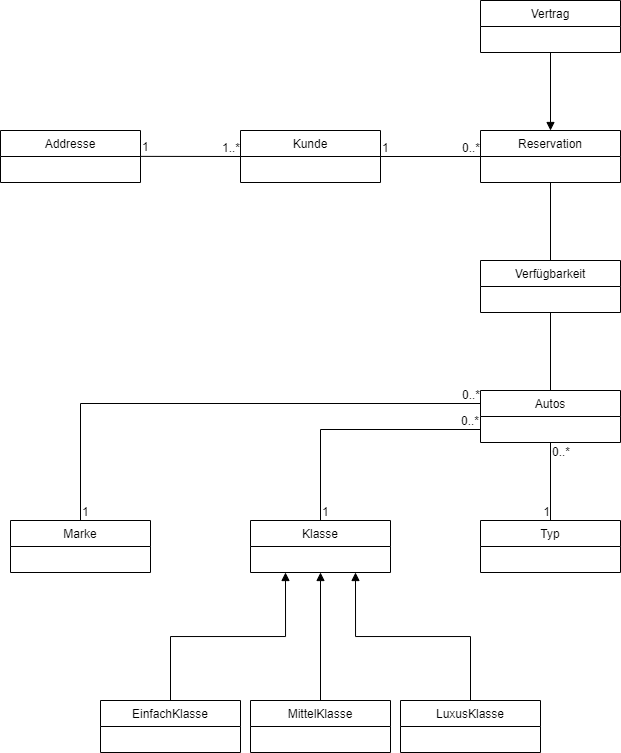

The diagram above was exported from draw.io. Its source (the exported page's mxGraphModel, read from the mxfile embedded in the PNG):
<mxGraphModel dx="632" dy="451" grid="1" gridSize="10" guides="1" tooltips="1" connect="1" arrows="1" fold="1" page="1" pageScale="1" pageWidth="827" pageHeight="1169" math="0" shadow="0">
  <root>
    <mxCell id="0" />
    <mxCell id="1" parent="0" />
    <mxCell id="41" style="edgeStyle=orthogonalEdgeStyle;rounded=0;orthogonalLoop=1;jettySize=auto;html=1;exitX=0.5;exitY=1;exitDx=0;exitDy=0;entryX=0.5;entryY=0;entryDx=0;entryDy=0;endArrow=block;endFill=1;" edge="1" parent="1" source="6" target="31">
      <mxGeometry relative="1" as="geometry" />
    </mxCell>
    <mxCell id="6" value="Vertrag" style="swimlane;fontStyle=0;childLayout=stackLayout;horizontal=1;startSize=26;fillColor=none;horizontalStack=0;resizeParent=1;resizeParentMax=0;resizeLast=0;collapsible=1;marginBottom=0;" vertex="1" parent="1">
      <mxGeometry x="540" y="100" width="140" height="52" as="geometry" />
    </mxCell>
    <mxCell id="10" value="Addresse" style="swimlane;fontStyle=0;childLayout=stackLayout;horizontal=1;startSize=26;fillColor=none;horizontalStack=0;resizeParent=1;resizeParentMax=0;resizeLast=0;collapsible=1;marginBottom=0;" vertex="1" parent="1">
      <mxGeometry x="60" y="230" width="140" height="52" as="geometry" />
    </mxCell>
    <mxCell id="14" value="Kunde" style="swimlane;fontStyle=0;childLayout=stackLayout;horizontal=1;startSize=26;fillColor=none;horizontalStack=0;resizeParent=1;resizeParentMax=0;resizeLast=0;collapsible=1;marginBottom=0;" vertex="1" parent="1">
      <mxGeometry x="300" y="230" width="140" height="52" as="geometry" />
    </mxCell>
    <mxCell id="28" value="" style="endArrow=none;html=1;rounded=0;" edge="1" parent="1">
      <mxGeometry relative="1" as="geometry">
        <mxPoint x="200" y="255.88" as="sourcePoint" />
        <mxPoint x="300" y="256" as="targetPoint" />
      </mxGeometry>
    </mxCell>
    <mxCell id="29" value="1" style="resizable=0;html=1;align=left;verticalAlign=bottom;" connectable="0" vertex="1" parent="28">
      <mxGeometry x="-1" relative="1" as="geometry" />
    </mxCell>
    <mxCell id="30" value="1..*" style="resizable=0;html=1;align=right;verticalAlign=bottom;" connectable="0" vertex="1" parent="28">
      <mxGeometry x="1" relative="1" as="geometry" />
    </mxCell>
    <mxCell id="47" style="edgeStyle=orthogonalEdgeStyle;rounded=0;orthogonalLoop=1;jettySize=auto;html=1;exitX=0.5;exitY=1;exitDx=0;exitDy=0;entryX=0.5;entryY=0;entryDx=0;entryDy=0;endArrow=none;endFill=0;" edge="1" parent="1" source="31" target="42">
      <mxGeometry relative="1" as="geometry" />
    </mxCell>
    <mxCell id="31" value="Reservation" style="swimlane;fontStyle=0;childLayout=stackLayout;horizontal=1;startSize=26;fillColor=none;horizontalStack=0;resizeParent=1;resizeParentMax=0;resizeLast=0;collapsible=1;marginBottom=0;" vertex="1" parent="1">
      <mxGeometry x="540" y="230" width="140" height="52" as="geometry" />
    </mxCell>
    <mxCell id="35" value="" style="endArrow=none;html=1;rounded=0;exitX=1;exitY=0.5;exitDx=0;exitDy=0;entryX=0;entryY=0.5;entryDx=0;entryDy=0;" edge="1" parent="1" source="14" target="31">
      <mxGeometry relative="1" as="geometry">
        <mxPoint x="470" y="190" as="sourcePoint" />
        <mxPoint x="630" y="190" as="targetPoint" />
      </mxGeometry>
    </mxCell>
    <mxCell id="36" value="1" style="resizable=0;html=1;align=left;verticalAlign=bottom;" connectable="0" vertex="1" parent="35">
      <mxGeometry x="-1" relative="1" as="geometry" />
    </mxCell>
    <mxCell id="37" value="0..*" style="resizable=0;html=1;align=right;verticalAlign=bottom;" connectable="0" vertex="1" parent="35">
      <mxGeometry x="1" relative="1" as="geometry" />
    </mxCell>
    <mxCell id="50" style="edgeStyle=orthogonalEdgeStyle;rounded=0;orthogonalLoop=1;jettySize=auto;html=1;exitX=0.5;exitY=1;exitDx=0;exitDy=0;entryX=0.5;entryY=0;entryDx=0;entryDy=0;endArrow=none;endFill=0;" edge="1" parent="1" source="42" target="48">
      <mxGeometry relative="1" as="geometry" />
    </mxCell>
    <mxCell id="42" value="Verfügbarkeit" style="swimlane;fontStyle=0;childLayout=stackLayout;horizontal=1;startSize=26;fillColor=none;horizontalStack=0;resizeParent=1;resizeParentMax=0;resizeLast=0;collapsible=1;marginBottom=0;" vertex="1" parent="1">
      <mxGeometry x="540" y="360" width="140" height="52" as="geometry" />
    </mxCell>
    <mxCell id="48" value="Autos" style="swimlane;fontStyle=0;childLayout=stackLayout;horizontal=1;startSize=26;fillColor=none;horizontalStack=0;resizeParent=1;resizeParentMax=0;resizeLast=0;collapsible=1;marginBottom=0;" vertex="1" parent="1">
      <mxGeometry x="540" y="490" width="140" height="52" as="geometry" />
    </mxCell>
    <mxCell id="51" value="Klasse" style="swimlane;fontStyle=0;childLayout=stackLayout;horizontal=1;startSize=26;fillColor=none;horizontalStack=0;resizeParent=1;resizeParentMax=0;resizeLast=0;collapsible=1;marginBottom=0;" vertex="1" parent="1">
      <mxGeometry x="310" y="620" width="140" height="52" as="geometry" />
    </mxCell>
    <mxCell id="53" value="Typ" style="swimlane;fontStyle=0;childLayout=stackLayout;horizontal=1;startSize=26;fillColor=none;horizontalStack=0;resizeParent=1;resizeParentMax=0;resizeLast=0;collapsible=1;marginBottom=0;" vertex="1" parent="1">
      <mxGeometry x="540" y="620" width="140" height="52" as="geometry" />
    </mxCell>
    <mxCell id="54" value="Marke" style="swimlane;fontStyle=0;childLayout=stackLayout;horizontal=1;startSize=26;fillColor=none;horizontalStack=0;resizeParent=1;resizeParentMax=0;resizeLast=0;collapsible=1;marginBottom=0;" vertex="1" parent="1">
      <mxGeometry x="70" y="620" width="140" height="52" as="geometry" />
    </mxCell>
    <mxCell id="72" style="edgeStyle=orthogonalEdgeStyle;rounded=0;orthogonalLoop=1;jettySize=auto;html=1;exitX=0.5;exitY=0;exitDx=0;exitDy=0;entryX=0.75;entryY=1;entryDx=0;entryDy=0;endArrow=block;endFill=1;" edge="1" parent="1" source="55" target="51">
      <mxGeometry relative="1" as="geometry" />
    </mxCell>
    <mxCell id="55" value="LuxusKlasse" style="swimlane;fontStyle=0;childLayout=stackLayout;horizontal=1;startSize=26;fillColor=none;horizontalStack=0;resizeParent=1;resizeParentMax=0;resizeLast=0;collapsible=1;marginBottom=0;" vertex="1" parent="1">
      <mxGeometry x="460" y="800" width="140" height="52" as="geometry" />
    </mxCell>
    <mxCell id="71" style="edgeStyle=orthogonalEdgeStyle;rounded=0;orthogonalLoop=1;jettySize=auto;html=1;exitX=0.5;exitY=0;exitDx=0;exitDy=0;entryX=0.5;entryY=1;entryDx=0;entryDy=0;endArrow=block;endFill=1;" edge="1" parent="1" source="56" target="51">
      <mxGeometry relative="1" as="geometry" />
    </mxCell>
    <mxCell id="56" value="MittelKlasse" style="swimlane;fontStyle=0;childLayout=stackLayout;horizontal=1;startSize=26;fillColor=none;horizontalStack=0;resizeParent=1;resizeParentMax=0;resizeLast=0;collapsible=1;marginBottom=0;" vertex="1" parent="1">
      <mxGeometry x="310" y="800" width="140" height="52" as="geometry" />
    </mxCell>
    <mxCell id="70" style="edgeStyle=orthogonalEdgeStyle;rounded=0;orthogonalLoop=1;jettySize=auto;html=1;exitX=0.5;exitY=0;exitDx=0;exitDy=0;entryX=0.25;entryY=1;entryDx=0;entryDy=0;endArrow=block;endFill=1;" edge="1" parent="1" source="57" target="51">
      <mxGeometry relative="1" as="geometry" />
    </mxCell>
    <mxCell id="57" value="EinfachKlasse" style="swimlane;fontStyle=0;childLayout=stackLayout;horizontal=1;startSize=26;fillColor=none;horizontalStack=0;resizeParent=1;resizeParentMax=0;resizeLast=0;collapsible=1;marginBottom=0;" vertex="1" parent="1">
      <mxGeometry x="160" y="800" width="140" height="52" as="geometry" />
    </mxCell>
    <mxCell id="59" value="" style="endArrow=none;html=1;rounded=0;exitX=0.5;exitY=0;exitDx=0;exitDy=0;entryX=0;entryY=0.25;entryDx=0;entryDy=0;" edge="1" parent="1" source="54" target="48">
      <mxGeometry relative="1" as="geometry">
        <mxPoint x="290" y="660" as="sourcePoint" />
        <mxPoint x="450" y="660" as="targetPoint" />
        <Array as="points">
          <mxPoint x="140" y="503" />
        </Array>
      </mxGeometry>
    </mxCell>
    <mxCell id="60" value="1" style="resizable=0;html=1;align=left;verticalAlign=bottom;" connectable="0" vertex="1" parent="59">
      <mxGeometry x="-1" relative="1" as="geometry" />
    </mxCell>
    <mxCell id="61" value="0..*" style="resizable=0;html=1;align=right;verticalAlign=bottom;" connectable="0" vertex="1" parent="59">
      <mxGeometry x="1" relative="1" as="geometry" />
    </mxCell>
    <mxCell id="62" value="" style="endArrow=none;html=1;rounded=0;exitX=0.5;exitY=0;exitDx=0;exitDy=0;entryX=0;entryY=0.75;entryDx=0;entryDy=0;" edge="1" parent="1" source="51" target="48">
      <mxGeometry relative="1" as="geometry">
        <mxPoint x="290" y="660" as="sourcePoint" />
        <mxPoint x="450" y="660" as="targetPoint" />
        <Array as="points">
          <mxPoint x="380" y="529" />
        </Array>
      </mxGeometry>
    </mxCell>
    <mxCell id="63" value="1" style="resizable=0;html=1;align=left;verticalAlign=bottom;" connectable="0" vertex="1" parent="62">
      <mxGeometry x="-1" relative="1" as="geometry" />
    </mxCell>
    <mxCell id="64" value="0..*" style="resizable=0;html=1;align=right;verticalAlign=bottom;" connectable="0" vertex="1" parent="62">
      <mxGeometry x="1" relative="1" as="geometry" />
    </mxCell>
    <mxCell id="67" value="" style="endArrow=none;html=1;rounded=0;entryX=0.5;entryY=0;entryDx=0;entryDy=0;exitX=0.5;exitY=1;exitDx=0;exitDy=0;" edge="1" parent="1" source="48" target="53">
      <mxGeometry relative="1" as="geometry">
        <mxPoint x="290" y="660" as="sourcePoint" />
        <mxPoint x="450" y="660" as="targetPoint" />
      </mxGeometry>
    </mxCell>
    <mxCell id="68" value="0..*" style="resizable=0;html=1;align=left;verticalAlign=bottom;" connectable="0" vertex="1" parent="67">
      <mxGeometry x="-1" relative="1" as="geometry">
        <mxPoint y="18" as="offset" />
      </mxGeometry>
    </mxCell>
    <mxCell id="69" value="1" style="resizable=0;html=1;align=right;verticalAlign=bottom;" connectable="0" vertex="1" parent="67">
      <mxGeometry x="1" relative="1" as="geometry" />
    </mxCell>
  </root>
</mxGraphModel>